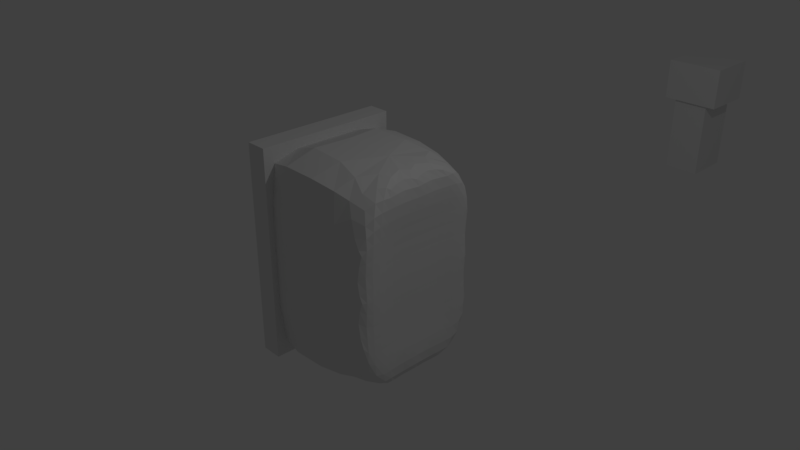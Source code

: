 # Source: Motor01.blend  (saved by Blender 2.78.0; exported with 4.5.12 LTS)
import bpy
from mathutils import Matrix  # noqa: F401  (used for matrix-valued properties, if any)

bpy.ops.wm.read_factory_settings(use_empty=True)
scene = bpy.context.scene
scene.name = 'Scene'

# ---- collections
col_collection_1 = bpy.data.collections.new('Collection 1'); scene.collection.children.link(col_collection_1)
col_collection_6 = bpy.data.collections.new('Collection 6'); scene.collection.children.link(col_collection_6)

# ---- world
world_world = bpy.data.worlds.new('World'); scene.world = world_world
world_world.color = (0.05088, 0.05088, 0.05088)
world_world.use_sun_shadow = False
world_world.sun_shadow_jitter_overblur = 0.0
world_world.cycles.sampling_method = 'MANUAL'

# ---- cameras
cam_camera = bpy.data.cameras.new('Camera')
cam_camera.clip_end = 100.0
cam_camera.lens = 35.0
cam_camera.sensor_width = 32.0
cam_camera.sensor_height = 18.0
cam_camera.ortho_scale = 7.314
cam_camera.dof.focus_distance = 0.0
cam_camera.dof.aperture_fstop = 128.0

# ---- lights
light_lamp = bpy.data.lights.new('Lamp', 'POINT')
light_lamp.transmission_factor = 0.0
light_lamp.cutoff_distance = 30.0
light_lamp.energy = 100.0
light_lamp.shadow_buffer_clip_start = 1.001
light_lamp.shadow_soft_size = 0.1
light_lamp.shadow_maximum_resolution = 0.006
light_lamp.use_absolute_resolution = True

# ---- meshes
me_cube_004 = bpy.data.meshes.new('Cube.004')
me_cube_004.from_pydata([(-1.0, -1.0, -1.0), (-1.0, -1.0, 1.0), (-1.0, 1.0, -1.0), (-1.0, 1.0, 1.0), (1.0, -1.0, -1.0), (1.0, -1.0, 1.0), (1.0, 1.0, -1.0), (1.0, 1.0, 1.0), (-1.6, -1.125, 1.0), (-1.6, 1.125, 1.0), (1.6, 1.125, 1.0), (1.6, -1.125, 1.0), (-1.6, -1.125, 2.077), (-1.6, 1.125, 2.077), (1.6, 1.125, 2.077), (1.6, -1.125, 2.077)], [], [(0, 1, 3, 2), (2, 3, 7, 6), (6, 7, 5, 4), (4, 5, 1, 0), (2, 6, 4, 0), (5, 7, 10, 11), (9, 8, 12, 13), (3, 1, 8, 9), (1, 5, 11, 8), (7, 3, 9, 10), (14, 13, 12, 15), (8, 11, 15, 12), (10, 9, 13, 14), (11, 10, 14, 15)])
me_cube_004.use_remesh_preserve_volume = False
me_cube_004.use_remesh_preserve_attributes = False
me_cube_004.use_mirror_vertex_groups = False
me_cube_004.update()
me_cube_001 = bpy.data.meshes.new('Cube.001')
me_cube_001.from_pydata([(-1.0, -1.0, -1.0), (-1.0, -1.0, 1.0), (-1.0, 1.0, -1.0), (-1.0, 1.0, 1.0), (1.0, -1.0, -1.0), (1.0, -1.0, 1.0), (1.0, 1.0, -1.0), (1.0, 1.0, 1.0), (-2.003, -1.125, 1.0), (-2.003, 1.125, 1.0), (1.837, 1.125, 1.0), (1.837, -1.125, 1.0), (-2.003, -1.125, 2.308), (-2.003, 1.125, 2.308), (1.837, 1.125, 2.308), (1.837, -1.125, 2.308)], [], [(0, 1, 3, 2), (2, 3, 7, 6), (6, 7, 5, 4), (4, 5, 1, 0), (2, 6, 4, 0), (5, 7, 10, 11), (9, 8, 12, 13), (3, 1, 8, 9), (1, 5, 11, 8), (7, 3, 9, 10), (14, 13, 12, 15), (8, 11, 15, 12), (10, 9, 13, 14), (11, 10, 14, 15)])
me_cube_001.use_remesh_preserve_volume = False
me_cube_001.use_remesh_preserve_attributes = False
me_cube_001.use_mirror_vertex_groups = False
me_cube_001.update()
me_cube_003 = bpy.data.meshes.new('Cube.003')
me_cube_003.from_pydata([(-1.0, -1.0, -1.0), (-1.0, -1.0, 1.0), (-1.0, 1.0, -1.0), (-1.0, 1.0, 1.0), (1.0, -1.0, -1.0), (1.0, -1.0, 1.0), (1.0, 1.0, -1.0), (1.0, 1.0, 1.0)], [], [(0, 1, 3, 2), (2, 3, 7, 6), (6, 7, 5, 4), (4, 5, 1, 0), (2, 6, 4, 0), (7, 3, 1, 5)])
me_cube_003.use_remesh_preserve_volume = False
me_cube_003.use_remesh_preserve_attributes = False
me_cube_003.use_mirror_vertex_groups = False
me_cube_003.update()
me_cube_002 = bpy.data.meshes.new('Cube.002')
me_cube_002.from_pydata([(-1.0, -1.0, -1.0), (-1.0, -1.0, 1.0), (-1.0, 1.0, -1.0), (-1.0, 1.0, 1.0), (1.0, -1.0, -1.0), (1.0, -1.0, 1.0), (1.0, 1.0, -1.0), (1.0, 1.0, 1.0), (1.0, 1.0, 0.0), (1.0, 0.0, -1.0), (1.0, 0.0, 1.0), (1.0, -1.0, 0.0), (0.8469, 0.0, 0.0), (1.0, 1.0, -0.5), (1.0, 0.5, -1.0), (1.0, -0.5, 1.0), (1.0, -1.0, -0.5), (1.0, 1.0, 0.5), (1.0, -0.5, -1.0), (1.0, 0.5, 1.0), (1.0, -1.0, 0.5), (0.8469, -0.5, 0.0), (0.8469, 0.5, 0.0), (0.8469, 0.0, -0.5), (0.8469, 0.0, 0.5), (0.8469, 0.5, 0.5), (0.8469, 0.5, -0.5), (0.8469, -0.5, -0.5), (0.8469, -0.5, 0.5)], [], [(0, 1, 3, 2), (2, 3, 7, 17, 8, 13, 6), (28, 15, 5, 20), (4, 16, 11, 20, 5, 1, 0), (2, 6, 14, 9, 18, 4, 0), (7, 3, 1, 5, 15, 10, 19), (27, 21, 11, 16), (26, 22, 12, 23), (25, 19, 10, 24), (22, 25, 24, 12), (8, 17, 25, 22), (17, 7, 19, 25), (14, 26, 23, 9), (6, 13, 26, 14), (13, 8, 22, 26), (18, 27, 16, 4), (9, 23, 27, 18), (23, 12, 21, 27), (21, 28, 20, 11), (12, 24, 28, 21), (24, 10, 15, 28)])
_k = {(0, 2): 0.41176, (0, 1): 0.41176, (1, 3): 0.41176, (2, 3): 0.41176, (2, 6): 0.41176, (3, 7): 0.41176, (6, 13): 0.06275, (6, 14): 0.06275, (5, 15): 0.06275, (4, 16): 0.06275, (0, 4): 0.41176, (1, 5): 0.41176, (8, 17): 0.06275, (9, 18): 0.06275, (10, 19): 0.06275, (11, 20): 0.06275, (8, 13): 0.06275, (9, 14): 0.06275, (10, 15): 0.06275, (11, 16): 0.06275, (7, 17): 0.06275, (4, 18): 0.06275, (7, 19): 0.06275, (5, 20): 0.06275}
me_cube_002.attributes.new('crease_edge', 'FLOAT', 'EDGE').data.foreach_set('value', [_k.get((min(e.vertices), max(e.vertices)), 0.0) for e in me_cube_002.edges])
me_cube_002.use_remesh_preserve_volume = False
me_cube_002.use_remesh_preserve_attributes = False
me_cube_002.use_mirror_vertex_groups = False
me_cube_002.update()

# ---- objects
ob_cube_003 = bpy.data.objects.new('Cube.003', me_cube_004)
ob_cube = bpy.data.objects.new('Cube', me_cube_001)
ob_lamp = bpy.data.objects.new('Lamp', light_lamp)
ob_camera = bpy.data.objects.new('Camera', cam_camera)
ob_cube_002 = bpy.data.objects.new('Cube.002', me_cube_003)
ob_cube_001 = bpy.data.objects.new('Cube.001', me_cube_002)

# ---- transforms, parenting, visibility, modifiers, constraints
ob_cube_003.location = (0.1199, 8.0, -0.334)
ob_cube_003.scale = (0.3, 0.4, 0.65)
ob_cube_003.hide_viewport = True
ob_cube_003.lineart.crease_threshold = 0.0
ob_cube.location = (0.06164, 0.0, -0.334)
ob_cube.scale = (0.3, 0.4, 0.65)
ob_cube.lineart.crease_threshold = 0.0
ob_lamp.location = (4.076, 1.005, 5.904)
ob_lamp.rotation_euler = (0.6503, 0.05522, 1.866)
ob_lamp.lock_rotations_4d = False
ob_lamp.empty_display_type = 'ARROWS'
ob_lamp.color = (0.0, 0.0, 0.0, 0.0)
ob_lamp.lineart.crease_threshold = 0.0
ob_camera.location = (7.481, -6.508, 5.344)
ob_camera.rotation_euler = (1.109, 0.0, 0.8149)
ob_camera.lock_rotations_4d = False
ob_camera.empty_display_type = 'ARROWS'
ob_camera.color = (0.0, 0.0, 0.0, 0.0)
ob_camera.display_type = 'WIRE'
ob_camera.lineart.crease_threshold = 0.0
ob_cube_002.location = (-0.9, 0.0, 0.0)
ob_cube_002.scale = (0.15, 1.0, 1.5)
ob_cube_002.hide_viewport = True
ob_cube_002.lineart.crease_threshold = 0.0
ob_cube_001.location = (0.0, 0.0, 0.0)
ob_cube_001.scale = (1.0, 1.0, 1.5)
ob_cube_001.lineart.crease_threshold = 0.0
_m = ob_cube_001.modifiers.new('Subsurf', 'SUBSURF')
_m.uv_smooth = 'PRESERVE_CORNERS'
_m.quality = 2
_m.levels = 4
_m.show_only_control_edges = False
_m = ob_cube_001.modifiers.new('Boolean', 'BOOLEAN')
_m.object = ob_cube_002
_m.solver = 'FAST'
_m = ob_cube_001.modifiers.new('Boolean.001', 'BOOLEAN')
_m.object = ob_cube
_m.solver = 'FAST'

# ---- collection membership
col_collection_1.objects.link(ob_cube_003)
col_collection_1.objects.link(ob_cube)
col_collection_1.objects.link(ob_lamp)
col_collection_1.objects.link(ob_camera)
col_collection_6.objects.link(ob_cube_002)
col_collection_6.objects.link(ob_cube_001)

# ---- scene / render settings (as saved in the file)
scene.camera = ob_camera
scene.frame_start = 1; scene.frame_end = 250; scene.frame_set(1)
scene.render.engine = 'BLENDER_EEVEE_NEXT'
scene.render.resolution_percentage = 50
scene.render.dither_intensity = 0.0
scene.cycles.use_denoising = False
scene.cycles.samples = 128
scene.cycles.sampling_pattern = 'TABULATED_SOBOL'
scene.cycles.light_sampling_threshold = 0.0
scene.cycles.use_adaptive_sampling = False
scene.cycles.use_light_tree = False
scene.cycles.blur_glossy = 0.0
scene.cycles.sample_clamp_indirect = 0.0
scene.view_settings.view_transform = 'Standard'
bpy.context.view_layer.update()
